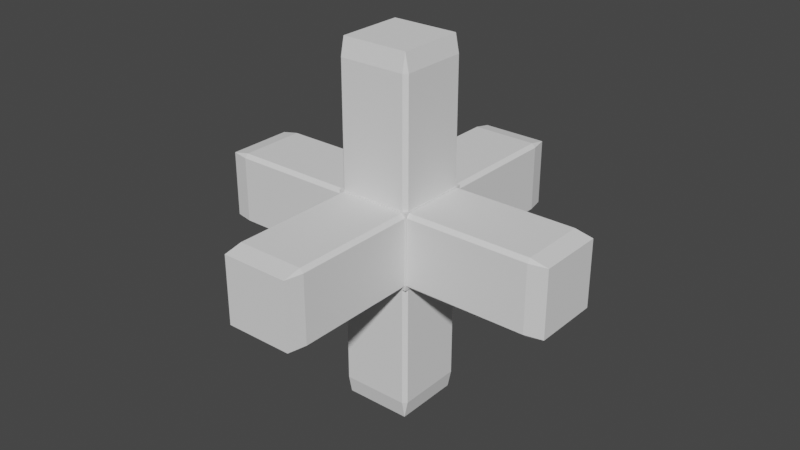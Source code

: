 # Source: selBox.blend  (saved by Blender 3.3.6; exported with 4.5.12 LTS)
import bpy
from mathutils import Matrix  # noqa: F401  (used for matrix-valued properties, if any)

bpy.ops.wm.read_factory_settings(use_empty=True)
scene = bpy.context.scene
scene.name = 'Scene'

# ---- collections
col_collection = bpy.data.collections.new('Collection'); scene.collection.children.link(col_collection)

# ---- world
world_world = bpy.data.worlds.new('World'); scene.world = world_world
world_world.use_nodes = True; world_world.node_tree.nodes.clear()
_N = world_world.node_tree.nodes; _L = world_world.node_tree.links
n0 = _N.new('ShaderNodeOutputWorld'); n0.name = 'World Output'; n0.location = (300, 300)
n1 = _N.new('ShaderNodeBackground'); n1.name = 'Background'; n1.location = (10, 300)
n1.inputs[0].default_value = (0.05088, 0.05088, 0.05088, 1.0)
_L.new(n1.outputs[0], n0.inputs[0])
n0.is_active_output = True
world_world.color = (0.05088, 0.05088, 0.05088)
world_world.use_sun_shadow = False
world_world.sun_shadow_jitter_overblur = 0.0

# ---- meshes
me_cube_001 = bpy.data.meshes.new('Cube.001')
me_cube_001.from_pydata([(-1.0, -1.0, -1.0), (-1.0, -1.0, 1.0), (-1.0, 1.0, -1.0), (-1.0, 1.0, 1.0), (1.0, -1.0, -1.0), (1.0, -1.0, 1.0), (1.0, 1.0, -1.0), (1.0, 1.0, 1.0), (-0.97, 1.0, 0.873), (-0.97, 1.0, -0.873), (0.9215, 1.0, 0.9215), (0.873, 1.0, 0.97), (-0.9215, 1.0, -0.9215), (-0.873, 1.0, 0.97), (-0.873, 1.0, -0.97), (0.97, 1.0, 0.873), (0.97, 1.0, -0.873), (0.873, 1.0, -0.97), (-0.9215, -1.0, 0.9215), (-0.873, -1.0, 0.97), (0.97, -1.0, 0.873), (0.97, -1.0, -0.873), (0.9215, -1.0, -0.9215), (0.873, -1.0, 0.97), (-0.97, -1.0, -0.873), (-0.97, -1.0, 0.873), (0.873, -1.0, -0.97), (-0.873, -1.0, -0.97), (-1.0, -0.97, 0.873), (-1.0, -0.97, -0.873), (-1.0, 0.9215, 0.9215), (-1.0, 0.873, 0.97), (-1.0, -0.9215, -0.9215), (-1.0, -0.873, 0.97), (-1.0, -0.873, -0.97), (-1.0, 0.97, 0.873), (-1.0, 0.97, -0.873), (-1.0, 0.873, -0.97), (1.0, -0.9215, 0.9215), (1.0, -0.873, 0.97), (1.0, 0.97, 0.873), (1.0, 0.97, -0.873), (1.0, 0.9215, -0.9215), (1.0, 0.873, 0.97), (1.0, -0.97, -0.873), (1.0, -0.97, 0.873), (1.0, 0.873, -0.97), (1.0, -0.873, -0.97), (0.97, -0.97, 0.873), (0.97, 0.97, 0.873), (0.97, -0.97, -0.873), (0.97, 0.97, -0.873), (-0.97, 0.97, -0.873), (-0.97, -0.97, -0.873), (-0.97, 0.97, 0.873), (-0.97, -0.97, 0.873), (-0.9215, 0.9215, -1.0), (-0.873, 0.97, -1.0), (0.873, 0.97, -1.0), (0.97, 0.873, -1.0), (0.9215, -0.9215, -1.0), (0.97, -0.873, -1.0), (-0.97, 0.873, -1.0), (-0.97, -0.873, -1.0), (0.873, -0.97, -1.0), (-0.873, -0.97, -1.0), (-0.97, -0.873, 1.0), (-0.97, 0.873, 1.0), (0.873, 0.97, 1.0), (0.9215, 0.9215, 1.0), (-0.873, 0.97, 1.0), (-0.9215, -0.9215, 1.0), (-0.873, -0.97, 1.0), (0.873, -0.97, 1.0), (0.97, 0.873, 1.0), (0.97, -0.873, 1.0), (0.873, -0.97, 0.97), (-0.873, -0.97, 0.97), (0.873, 0.97, 0.97), (-0.873, 0.97, 0.97), (-0.873, 0.97, -0.97), (-0.9215, 0.9215, -0.9215), (-0.9215, -0.9215, -0.9215), (-0.873, -0.97, -0.97), (-0.9215, 0.9215, 0.9215), (-0.9215, -0.9215, 0.9215), (0.9215, 0.9215, -0.9215), (0.873, 0.97, -0.97), (0.873, -0.97, -0.97), (0.9215, -0.9215, -0.9215), (0.9215, 0.9215, 0.9215), (0.9215, -0.9215, 0.9215), (-0.97, -0.873, 0.97), (-0.97, 0.873, 0.97), (0.97, 0.873, 0.97), (0.97, -0.873, 0.97), (-0.97, -0.873, -0.97), (0.97, -0.873, -0.97), (0.97, 0.873, -0.97), (-0.97, 0.873, -0.97)], [], [(29, 32, 0, 1, 3, 30, 31, 33, 28), (35, 30, 3, 2, 0, 32, 34, 37, 36), (9, 12, 2, 3, 7, 10, 11, 13, 8), (15, 10, 7, 6, 2, 12, 14, 17, 16), (41, 42, 6, 7, 5, 38, 39, 43, 40), (45, 38, 5, 4, 6, 42, 46, 47, 44), (21, 22, 4, 5, 1, 18, 19, 23, 20), (25, 18, 1, 0, 4, 22, 26, 27, 24), (2, 6, 4, 60, 61, 59, 58, 57, 56), (4, 0, 2, 56, 62, 63, 65, 64, 60), (69, 7, 3, 1, 71, 66, 67, 70, 68), (71, 1, 5, 7, 69, 74, 75, 73, 72), (49, 15, 16, 51), (50, 21, 20, 48), (23, 19, 77, 76), (79, 13, 11, 78), (9, 8, 54, 52), (25, 24, 53, 55), (80, 14, 12, 9, 52, 81), (82, 53, 24, 27, 83), (84, 54, 8, 13, 79), (19, 18, 25, 55, 85, 77), (86, 51, 16, 17, 87), (88, 26, 22, 21, 50, 89), (49, 90, 78, 11, 10, 15), (48, 20, 23, 76, 91), (87, 17, 14, 80), (83, 27, 26, 88), (35, 36, 52, 54), (41, 40, 49, 51), (33, 31, 93, 92), (94, 43, 39, 95), (48, 45, 44, 50), (53, 29, 28, 55), (34, 32, 29, 53, 82, 96), (89, 50, 44, 47, 97), (95, 39, 38, 45, 48, 91), (85, 55, 28, 33, 92), (98, 46, 42, 41, 51, 86), (81, 52, 36, 37, 99), (31, 30, 35, 54, 84, 93), (90, 49, 40, 43, 94), (37, 34, 96, 99), (97, 47, 46, 98), (75, 74, 94, 95), (98, 59, 61, 97), (72, 73, 76, 77), (64, 65, 83, 88), (96, 63, 62, 99), (93, 67, 66, 92), (79, 70, 67, 93, 84), (99, 62, 56, 57, 80, 81), (63, 96, 82, 83, 65), (66, 71, 72, 77, 85, 92), (86, 87, 58, 59, 98), (94, 74, 69, 68, 78, 90), (73, 75, 95, 91, 76), (60, 64, 88, 89, 97, 61), (78, 68, 70, 79), (80, 57, 58, 87)])
_uv = me_cube_001.uv_layers.new(name='UVMap')
_uv.uv.foreach_set('vector', [0.3909, 0.00375, 0.3848, 0.009812, 0.375, 0.0, 0.625, 0.0, 0.625, 0.25, 0.6152, 0.2402, 0.6212, 0.2341, 0.6212, 0.01587, 0.6091, 0.00375, 0.6091, 0.2463, 0.6152, 0.2402, 0.625, 0.25, 0.375, 0.25, 0.375, 0.0, 0.3848, 0.009812, 0.3787, 0.01587, 0.3787, 0.2341, 0.3909, 0.2462, 0.3909, 0.2537, 0.3848, 0.2598, 0.375, 0.25, 0.625, 0.25, 0.625, 0.5, 0.6152, 0.4902, 0.6212, 0.4841, 0.6212, 0.2659, 0.6091, 0.2537, 0.6091, 0.4963, 0.6152, 0.4902, 0.625, 0.5, 0.375, 0.5, 0.375, 0.25, 0.3848, 0.2598, 0.3787, 0.2659, 0.3787, 0.4841, 0.3909, 0.4962, 0.3909, 0.5037, 0.3848, 0.5098, 0.375, 0.5, 0.625, 0.5, 0.625, 0.75, 0.6152, 0.7402, 0.6212, 0.7341, 0.6212, 0.5159, 0.6091, 0.5037, 0.6091, 0.7463, 0.6152, 0.7402, 0.625, 0.75, 0.375, 0.75, 0.375, 0.5, 0.3848, 0.5098, 0.3787, 0.5159, 0.3787, 0.7341, 0.3909, 0.7462, 0.3909, 0.7537, 0.3848, 0.7598, 0.375, 0.75, 0.625, 0.75, 0.625, 1.0, 0.6152, 0.9902, 0.6212, 0.9841, 0.6212, 0.7659, 0.6091, 0.7537, 0.6091, 0.9963, 0.6152, 0.9902, 0.625, 1.0, 0.375, 1.0, 0.375, 0.75, 0.3848, 0.7598, 0.3787, 0.7659, 0.3787, 0.9841, 0.3909, 0.9962, 0.125, 0.5, 0.375, 0.5, 0.375, 0.75, 0.3652, 0.7402, 0.3713, 0.7341, 0.3712, 0.5159, 0.3591, 0.5037, 0.1409, 0.5037, 0.1348, 0.5098, 0.375, 0.75, 0.125, 0.75, 0.125, 0.5, 0.1348, 0.5098, 0.1287, 0.5159, 0.1287, 0.7341, 0.1409, 0.7462, 0.3591, 0.7463, 0.3652, 0.7402, 0.6348, 0.5098, 0.625, 0.5, 0.875, 0.5, 0.875, 0.75, 0.8652, 0.7402, 0.8712, 0.7341, 0.8712, 0.5159, 0.8591, 0.5037, 0.6409, 0.5037, 0.8652, 0.7402, 0.875, 0.75, 0.625, 0.75, 0.625, 0.5, 0.6348, 0.5098, 0.6287, 0.5159, 0.6287, 0.7341, 0.6409, 0.7462, 0.8591, 0.7463, 0.6125, 0.5992, 0.6125, 0.5984, 0.3875, 0.5984, 0.3875, 0.5992, 0.3875, 0.6508, 0.3875, 0.6516, 0.6125, 0.6516, 0.6125, 0.6508, 0.6375, 0.6516, 0.8625, 0.6516, 0.8625, 0.6508, 0.6375, 0.6508, 0.8625, 0.5992, 0.8625, 0.5984, 0.6375, 0.5984, 0.6375, 0.5992, 0.3875, 0.1516, 0.6125, 0.1516, 0.6125, 0.1508, 0.3875, 0.1508, 0.6125, 0.09844, 0.3875, 0.09844, 0.3875, 0.09923, 0.6125, 0.09923, 0.1375, 0.5992, 0.1375, 0.5984, 0.1313, 0.5984, 0.125, 0.5984, 0.125, 0.5992, 0.1312, 0.6005, 0.1312, 0.6495, 0.125, 0.6508, 0.125, 0.6516, 0.1375, 0.6516, 0.1375, 0.6508, 0.6187, 0.1495, 0.6125, 0.1508, 0.6125, 0.1516, 0.625, 0.1516, 0.625, 0.1508, 0.625, 0.09844, 0.6187, 0.09844, 0.6125, 0.09844, 0.6125, 0.09923, 0.6187, 0.1005, 0.625, 0.09923, 0.375, 0.6005, 0.3875, 0.5992, 0.3875, 0.5984, 0.3625, 0.5984, 0.3625, 0.5992, 0.3625, 0.6508, 0.3625, 0.6516, 0.375, 0.6516, 0.3875, 0.6516, 0.3875, 0.6508, 0.375, 0.6495, 0.6125, 0.5992, 0.625, 0.6005, 0.6375, 0.5992, 0.6375, 0.5984, 0.625, 0.5984, 0.6125, 0.5984, 0.6125, 0.6508, 0.6125, 0.6516, 0.6375, 0.6516, 0.6375, 0.6508, 0.625, 0.6495, 0.3625, 0.5992, 0.3625, 0.5984, 0.1375, 0.5984, 0.1375, 0.5992, 0.1375, 0.6508, 0.1375, 0.6516, 0.3625, 0.6516, 0.3625, 0.6508, 0.6125, 0.5125, 0.3875, 0.7375, 0.3875, 0.7375, 0.6125, 0.5125, 0.3875, 0.7375, 0.6125, 0.5125, 0.6125, 0.5125, 0.3875, 0.7375, 0.8625, 0.5984, 0.6375, 0.5984, 0.6375, 0.5992, 0.8625, 0.5992, 0.6375, 0.6508, 0.6375, 0.6516, 0.8625, 0.6516, 0.8625, 0.6508, 0.6125, 0.0125, 0.6125, 0.0125, 0.3875, 0.2375, 0.3875, 0.2375, 0.3875, 0.2375, 0.3875, 0.2375, 0.6125, 0.0125, 0.6125, 0.0125, 0.1375, 0.5984, 0.1312, 0.5984, 0.125, 0.5984, 0.125, 0.5992, 0.1312, 0.6005, 0.1375, 0.5992, 0.1312, 0.6495, 0.125, 0.6508, 0.125, 0.6516, 0.1375, 0.6516, 0.1375, 0.6508, 0.625, 0.09923, 0.625, 0.09844, 0.6187, 0.09844, 0.6125, 0.09844, 0.6125, 0.09923, 0.6187, 0.1005, 0.6187, 0.1495, 0.6125, 0.1508, 0.6125, 0.1516, 0.625, 0.1516, 0.625, 0.1508, 0.3625, 0.6508, 0.3625, 0.6516, 0.375, 0.6516, 0.3875, 0.6516, 0.3875, 0.6508, 0.375, 0.6495, 0.375, 0.6005, 0.3875, 0.5992, 0.3875, 0.5984, 0.3625, 0.5984, 0.3625, 0.5992, 0.6375, 0.5984, 0.625, 0.5984, 0.6125, 0.5984, 0.6125, 0.5992, 0.625, 0.6005, 0.6375, 0.5992, 0.625, 0.6495, 0.6125, 0.6508, 0.6125, 0.6516, 0.6375, 0.6516, 0.6375, 0.6508, 0.3625, 0.5984, 0.1375, 0.5984, 0.1375, 0.5992, 0.3625, 0.5992, 0.1375, 0.6508, 0.1375, 0.6516, 0.3625, 0.6516, 0.3625, 0.6508, 0.6125, 0.5984, 0.3875, 0.5984, 0.3875, 0.5992, 0.6125, 0.5992, 0.3875, 0.6508, 0.3875, 0.6516, 0.6125, 0.6516, 0.6125, 0.6508, 0.8625, 0.5125, 0.6375, 0.7375, 0.6375, 0.7375, 0.8625, 0.5125, 0.6375, 0.7375, 0.8625, 0.5125, 0.8625, 0.5125, 0.6375, 0.7375, 0.6125, 0.09923, 0.6125, 0.09844, 0.3875, 0.09844, 0.3875, 0.09923, 0.3875, 0.1508, 0.3875, 0.1516, 0.6125, 0.1516, 0.6125, 0.1508, 0.1375, 0.5992, 0.1375, 0.5984, 0.125, 0.5984, 0.125, 0.5992, 0.1312, 0.6005, 0.125, 0.6508, 0.125, 0.6516, 0.1312, 0.6516, 0.1375, 0.6516, 0.1375, 0.6508, 0.1312, 0.6495, 0.6125, 0.09844, 0.6125, 0.09923, 0.6187, 0.1005, 0.625, 0.09923, 0.625, 0.09844, 0.6125, 0.1516, 0.6187, 0.1516, 0.625, 0.1516, 0.625, 0.1508, 0.6187, 0.1495, 0.6125, 0.1508, 0.375, 0.6495, 0.3625, 0.6508, 0.3625, 0.6516, 0.3875, 0.6516, 0.3875, 0.6508, 0.3875, 0.5992, 0.3875, 0.5984, 0.375, 0.5984, 0.3625, 0.5984, 0.3625, 0.5992, 0.375, 0.6005, 0.6375, 0.5984, 0.6125, 0.5984, 0.6125, 0.5992, 0.625, 0.6005, 0.6375, 0.5992, 0.625, 0.6516, 0.6375, 0.6516, 0.6375, 0.6508, 0.625, 0.6495, 0.6125, 0.6508, 0.6125, 0.6516, 0.3625, 0.5125, 0.3625, 0.5125, 0.1375, 0.7375, 0.1375, 0.7375, 0.1375, 0.7375, 0.1375, 0.7375, 0.3625, 0.5125, 0.3625, 0.5125])
me_cube_001.materials.append(None)
me_cube_001.update()
me_cube_002 = bpy.data.meshes.new('Cube.002')
me_cube_002.from_pydata([(-1.0, -1.0, -1.0), (-1.0, -1.0, 1.0), (-1.0, 1.0, -1.0), (-1.0, 1.0, 1.0), (1.0, -1.0, -1.0), (1.0, -1.0, 1.0), (1.0, 1.0, -1.0), (1.0, 1.0, 1.0)], [], [(0, 1, 3, 2), (2, 3, 7, 6), (6, 7, 5, 4), (4, 5, 1, 0), (2, 6, 4, 0), (7, 3, 1, 5)])
_uv = me_cube_002.uv_layers.new(name='UVMap')
_uv.uv.foreach_set('vector', [0.375, 0.0, 0.625, 0.0, 0.625, 0.25, 0.375, 0.25, 0.375, 0.25, 0.625, 0.25, 0.625, 0.5, 0.375, 0.5, 0.375, 0.5, 0.625, 0.5, 0.625, 0.75, 0.375, 0.75, 0.375, 0.75, 0.625, 0.75, 0.625, 1.0, 0.375, 1.0, 0.125, 0.5, 0.375, 0.5, 0.375, 0.75, 0.125, 0.75, 0.625, 0.5, 0.875, 0.5, 0.875, 0.75, 0.625, 0.75])
me_cube_002.update()
me_cube_003 = bpy.data.meshes.new('Cube.003')
me_cube_003.from_pydata([(-1.0, -1.0, -1.0), (-1.0, -1.0, 1.0), (-1.0, 1.0, -1.0), (-1.0, 1.0, 1.0), (1.0, -1.0, -1.0), (1.0, -1.0, 1.0), (1.0, 1.0, -1.0), (1.0, 1.0, 1.0)], [], [(0, 1, 3, 2), (2, 3, 7, 6), (6, 7, 5, 4), (4, 5, 1, 0), (2, 6, 4, 0), (7, 3, 1, 5)])
_uv = me_cube_003.uv_layers.new(name='UVMap')
_uv.uv.foreach_set('vector', [0.375, 0.0, 0.625, 0.0, 0.625, 0.25, 0.375, 0.25, 0.375, 0.25, 0.625, 0.25, 0.625, 0.5, 0.375, 0.5, 0.375, 0.5, 0.625, 0.5, 0.625, 0.75, 0.375, 0.75, 0.375, 0.75, 0.625, 0.75, 0.625, 1.0, 0.375, 1.0, 0.125, 0.5, 0.375, 0.5, 0.375, 0.75, 0.125, 0.75, 0.625, 0.5, 0.875, 0.5, 0.875, 0.75, 0.625, 0.75])
me_cube_003.update()
me_cube_004 = bpy.data.meshes.new('Cube.004')
me_cube_004.from_pydata([(-1.0, -1.0, -1.0), (-1.0, -1.0, 1.0), (-1.0, 1.0, -1.0), (-1.0, 1.0, 1.0), (1.0, -1.0, -1.0), (1.0, -1.0, 1.0), (1.0, 1.0, -1.0), (1.0, 1.0, 1.0)], [], [(0, 1, 3, 2), (2, 3, 7, 6), (6, 7, 5, 4), (4, 5, 1, 0), (2, 6, 4, 0), (7, 3, 1, 5)])
_uv = me_cube_004.uv_layers.new(name='UVMap')
_uv.uv.foreach_set('vector', [0.375, 0.0, 0.625, 0.0, 0.625, 0.25, 0.375, 0.25, 0.375, 0.25, 0.625, 0.25, 0.625, 0.5, 0.375, 0.5, 0.375, 0.5, 0.625, 0.5, 0.625, 0.75, 0.375, 0.75, 0.375, 0.75, 0.625, 0.75, 0.625, 1.0, 0.375, 1.0, 0.125, 0.5, 0.375, 0.5, 0.375, 0.75, 0.125, 0.75, 0.625, 0.5, 0.875, 0.5, 0.875, 0.75, 0.625, 0.75])
me_cube_004.update()

# ---- objects
ob_cube = bpy.data.objects.new('Cube', me_cube_001)
ob_cube_001 = bpy.data.objects.new('Cube.001', me_cube_002)
ob_cube_002 = bpy.data.objects.new('Cube.002', me_cube_003)
ob_cube_003 = bpy.data.objects.new('Cube.003', me_cube_004)

# ---- transforms, parenting, visibility, modifiers, constraints
ob_cube.location = (0.0, 0.0, 0.0)
ob_cube.scale = (0.5, 0.5, 0.5)
ob_cube_001.location = (0.0, 0.0, 0.0)
ob_cube_001.rotation_euler = (0.0, 0.0, 1.571)
ob_cube_001.scale = (0.485, 2.353, 0.485)
_m = ob_cube_001.modifiers.new('Bevel', 'BEVEL')
ob_cube_002.location = (0.0, 0.0, 0.0)
ob_cube_002.scale = (0.485, 2.353, 0.485)
_m = ob_cube_002.modifiers.new('Bevel', 'BEVEL')
ob_cube_003.location = (0.0, 0.0, 0.0)
ob_cube_003.rotation_euler = (1.571, 0.0, 0.0)
ob_cube_003.scale = (0.485, 2.353, 0.485)
_m = ob_cube_003.modifiers.new('Bevel', 'BEVEL')

# ---- collection membership
col_collection.objects.link(ob_cube)
col_collection.objects.link(ob_cube_001)
col_collection.objects.link(ob_cube_002)
col_collection.objects.link(ob_cube_003)

# ---- scene / render settings (as saved in the file)
scene.frame_start = 1; scene.frame_end = 250; scene.frame_set(1)
scene.render.engine = 'BLENDER_EEVEE_NEXT'
scene.cycles.sampling_pattern = 'TABULATED_SOBOL'
scene.cycles.use_light_tree = False
scene.view_settings.view_transform = 'Filmic'
bpy.context.view_layer.update()

# ---- added for rendering (the .blend has no active camera and no usable light): camera, sun
cam_auto = bpy.data.cameras.new('AutoCamera')
cam_auto.lens = 50.0
cam_auto.sensor_width = 36.0
cam_auto.clip_end = 1000.0
ob_auto_camera = bpy.data.objects.new('AutoCamera', cam_auto)
scene.collection.objects.link(ob_auto_camera)
ob_auto_camera.location = (7.54078, -9.04893, 6.03262)
ob_auto_camera.rotation_euler = (1.09748, -7.21219e-08, 0.694738)
scene.camera = ob_auto_camera
light_auto_sun = bpy.data.lights.new('AutoSun', 'SUN')
light_auto_sun.energy = 3.0
light_auto_sun.angle = 0.0523599
ob_auto_sun = bpy.data.objects.new('AutoSun', light_auto_sun)
scene.collection.objects.link(ob_auto_sun)
ob_auto_sun.rotation_euler = (0.872665, 0.174533, 0.523599)
bpy.context.view_layer.update()
